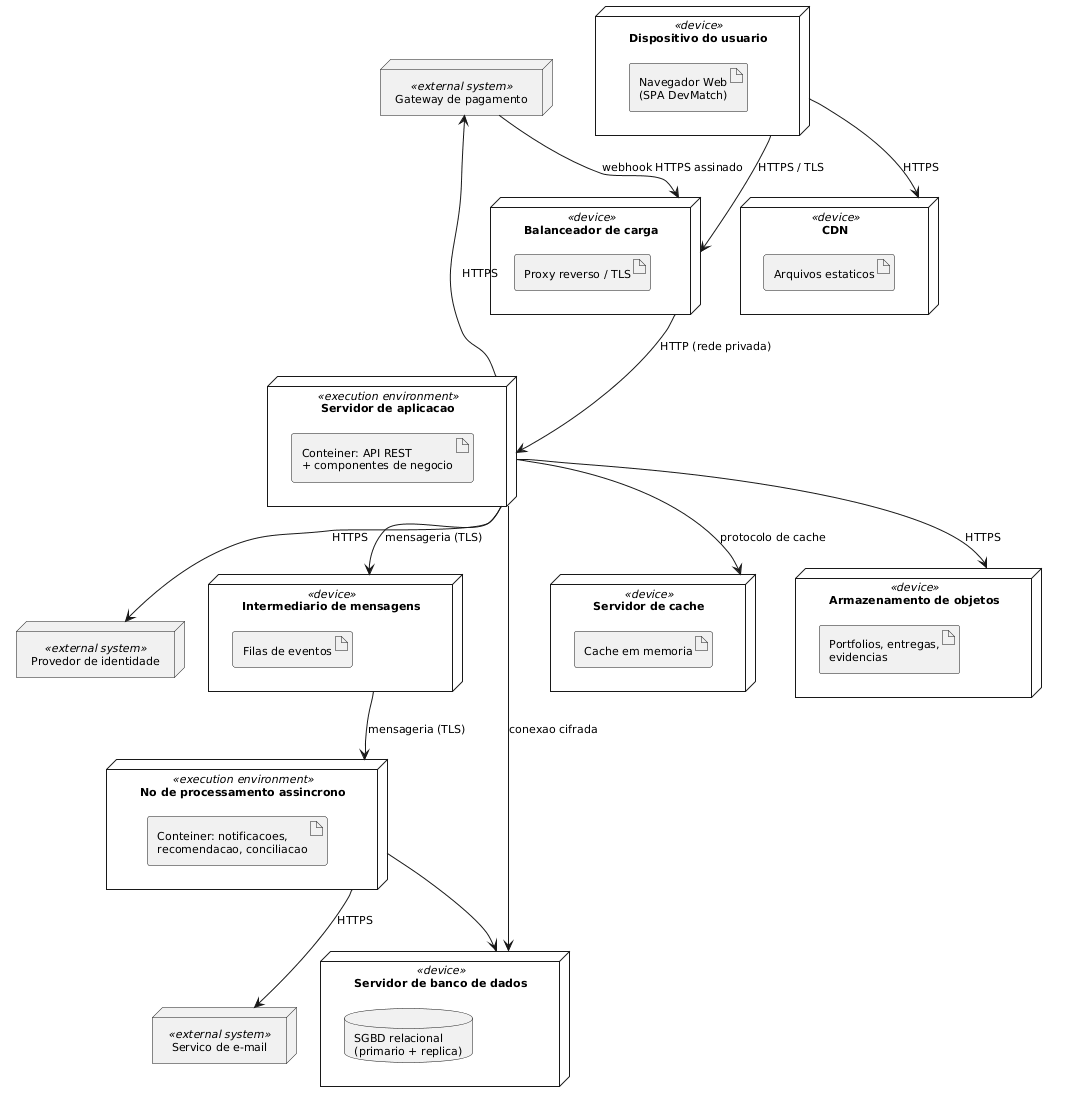

The diagram above was rendered by PlantUML. Its source (embedded in the PNG):
@startuml
skinparam shadowing false
skinparam DefaultFontName Arial
skinparam DefaultFontSize 11

node "Dispositivo do usuario" <<device>> as USER {
  artifact "Navegador Web\n(SPA DevMatch)" as SPA
}

node "CDN" <<device>> as CDN {
  artifact "Arquivos estaticos"
}

node "Balanceador de carga" <<device>> as LB {
  artifact "Proxy reverso / TLS"
}

node "Servidor de aplicacao" <<execution environment>> as APP {
  artifact "Conteiner: API REST\n+ componentes de negocio"
}

node "No de processamento assincrono" <<execution environment>> as WRK {
  artifact "Conteiner: notificacoes,\nrecomendacao, conciliacao"
}

node "Intermediario de mensagens" <<device>> as MQ {
  artifact "Filas de eventos"
}

node "Servidor de banco de dados" <<device>> as DBN {
  database "SGBD relacional\n(primario + replica)" as DB
}

node "Servidor de cache" <<device>> as CACHE {
  artifact "Cache em memoria"
}

node "Armazenamento de objetos" <<device>> as OBJ {
  artifact "Portfolios, entregas,\nevidencias"
}

node "Gateway de pagamento" <<external system>> as GW
node "Servico de e-mail" <<external system>> as MAIL
node "Provedor de identidade" <<external system>> as IDP

USER --> CDN : HTTPS
USER --> LB : HTTPS / TLS
LB --> APP : HTTP (rede privada)
APP --> DBN : conexao cifrada
APP --> CACHE : protocolo de cache
APP --> OBJ : HTTPS
APP --> MQ : mensageria (TLS)
MQ --> WRK : mensageria (TLS)
WRK --> DBN
WRK --> MAIL : HTTPS
APP --> GW : HTTPS
GW --> LB : webhook HTTPS assinado
APP --> IDP : HTTPS
@enduml